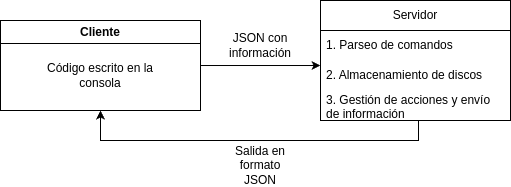

The diagram above was exported from draw.io. Its source (the exported page's mxGraphModel, read from the mxfile embedded in the PNG):
<mxGraphModel dx="1129" dy="564" grid="1" gridSize="10" guides="1" tooltips="1" connect="1" arrows="1" fold="1" page="1" pageScale="1" pageWidth="827" pageHeight="1169" math="0" shadow="0">
  <root>
    <mxCell id="0" />
    <mxCell id="1" parent="0" />
    <mxCell id="UKDNx-Kt3brT4x6BBepH-1" value="Cliente" style="swimlane;whiteSpace=wrap;html=1;" vertex="1" parent="1">
      <mxGeometry x="40" y="120" width="200" height="90" as="geometry" />
    </mxCell>
    <mxCell id="UKDNx-Kt3brT4x6BBepH-2" value="Código escrito en la consola" style="text;strokeColor=none;align=center;fillColor=none;html=1;verticalAlign=middle;whiteSpace=wrap;rounded=0;" vertex="1" parent="UKDNx-Kt3brT4x6BBepH-1">
      <mxGeometry x="45" y="40" width="110" height="30" as="geometry" />
    </mxCell>
    <mxCell id="UKDNx-Kt3brT4x6BBepH-12" style="edgeStyle=orthogonalEdgeStyle;rounded=0;orthogonalLoop=1;jettySize=auto;html=1;entryX=0.5;entryY=1;entryDx=0;entryDy=0;exitX=0.516;exitY=0.991;exitDx=0;exitDy=0;exitPerimeter=0;" edge="1" parent="1" source="UKDNx-Kt3brT4x6BBepH-9" target="UKDNx-Kt3brT4x6BBepH-1">
      <mxGeometry relative="1" as="geometry" />
    </mxCell>
    <mxCell id="UKDNx-Kt3brT4x6BBepH-6" value="Servidor" style="swimlane;fontStyle=0;childLayout=stackLayout;horizontal=1;startSize=30;horizontalStack=0;resizeParent=1;resizeParentMax=0;resizeLast=0;collapsible=1;marginBottom=0;whiteSpace=wrap;html=1;" vertex="1" parent="1">
      <mxGeometry x="360" y="100" width="190" height="120" as="geometry" />
    </mxCell>
    <mxCell id="UKDNx-Kt3brT4x6BBepH-7" value="1. Parseo de comandos" style="text;strokeColor=none;fillColor=none;align=left;verticalAlign=middle;spacingLeft=4;spacingRight=4;overflow=hidden;points=[[0,0.5],[1,0.5]];portConstraint=eastwest;rotatable=0;whiteSpace=wrap;html=1;" vertex="1" parent="UKDNx-Kt3brT4x6BBepH-6">
      <mxGeometry y="30" width="190" height="30" as="geometry" />
    </mxCell>
    <mxCell id="UKDNx-Kt3brT4x6BBepH-8" value="2. Almacenamiento de discos" style="text;strokeColor=none;fillColor=none;align=left;verticalAlign=middle;spacingLeft=4;spacingRight=4;overflow=hidden;points=[[0,0.5],[1,0.5]];portConstraint=eastwest;rotatable=0;whiteSpace=wrap;html=1;" vertex="1" parent="UKDNx-Kt3brT4x6BBepH-6">
      <mxGeometry y="60" width="190" height="30" as="geometry" />
    </mxCell>
    <mxCell id="UKDNx-Kt3brT4x6BBepH-9" value="3. Gestión de acciones y envío de información" style="text;strokeColor=none;fillColor=none;align=left;verticalAlign=middle;spacingLeft=4;spacingRight=4;overflow=hidden;points=[[0,0.5],[1,0.5]];portConstraint=eastwest;rotatable=0;whiteSpace=wrap;html=1;" vertex="1" parent="UKDNx-Kt3brT4x6BBepH-6">
      <mxGeometry y="90" width="190" height="30" as="geometry" />
    </mxCell>
    <mxCell id="UKDNx-Kt3brT4x6BBepH-10" style="edgeStyle=orthogonalEdgeStyle;rounded=0;orthogonalLoop=1;jettySize=auto;html=1;entryX=0;entryY=0.167;entryDx=0;entryDy=0;entryPerimeter=0;" edge="1" parent="1" source="UKDNx-Kt3brT4x6BBepH-1" target="UKDNx-Kt3brT4x6BBepH-8">
      <mxGeometry relative="1" as="geometry" />
    </mxCell>
    <mxCell id="UKDNx-Kt3brT4x6BBepH-11" value="JSON con información" style="text;strokeColor=none;align=center;fillColor=none;html=1;verticalAlign=middle;whiteSpace=wrap;rounded=0;" vertex="1" parent="1">
      <mxGeometry x="270" y="130" width="60" height="30" as="geometry" />
    </mxCell>
    <mxCell id="UKDNx-Kt3brT4x6BBepH-13" value="Salida en formato JSON" style="text;strokeColor=none;align=center;fillColor=none;html=1;verticalAlign=middle;whiteSpace=wrap;rounded=0;" vertex="1" parent="1">
      <mxGeometry x="270" y="250" width="60" height="30" as="geometry" />
    </mxCell>
  </root>
</mxGraphModel>